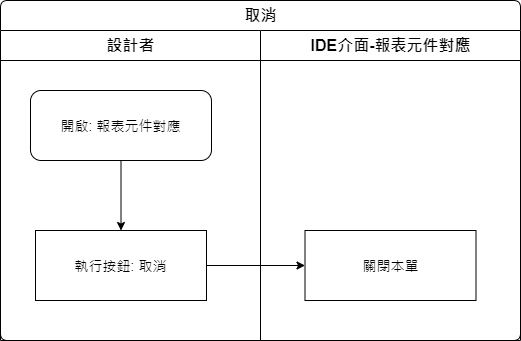

The diagram above was exported from draw.io. Its source (the exported page's mxGraphModel, read from the mxfile embedded in the PNG):
<mxGraphModel dx="1024" dy="616" grid="1" gridSize="10" guides="1" tooltips="1" connect="1" arrows="1" fold="1" page="1" pageScale="1" pageWidth="827" pageHeight="1169" math="0" shadow="0">
  <root>
    <mxCell id="AVj4SLaxHDOijpL3RFGv-0" />
    <mxCell id="AVj4SLaxHDOijpL3RFGv-1" parent="AVj4SLaxHDOijpL3RFGv-0" />
    <mxCell id="AVj4SLaxHDOijpL3RFGv-2" value="取消" style="swimlane;html=1;childLayout=stackLayout;resizeParent=1;resizeParentMax=0;strokeWidth=1;fontSize=16;rounded=1;arcSize=8;startSize=30;labelBackgroundColor=none;align=center;" vertex="1" parent="AVj4SLaxHDOijpL3RFGv-1">
      <mxGeometry x="130" y="70" width="520" height="340" as="geometry" />
    </mxCell>
    <mxCell id="AVj4SLaxHDOijpL3RFGv-3" style="edgeStyle=orthogonalEdgeStyle;rounded=0;orthogonalLoop=1;jettySize=auto;html=1;fontSize=14;" edge="1" parent="AVj4SLaxHDOijpL3RFGv-2" source="AVj4SLaxHDOijpL3RFGv-7" target="AVj4SLaxHDOijpL3RFGv-9">
      <mxGeometry relative="1" as="geometry" />
    </mxCell>
    <mxCell id="AVj4SLaxHDOijpL3RFGv-4" value="設計者" style="swimlane;html=1;startSize=30;fontSize=16;strokeWidth=1;" vertex="1" parent="AVj4SLaxHDOijpL3RFGv-2">
      <mxGeometry y="30" width="260" height="310" as="geometry" />
    </mxCell>
    <mxCell id="AVj4SLaxHDOijpL3RFGv-5" style="edgeStyle=orthogonalEdgeStyle;rounded=0;orthogonalLoop=1;jettySize=auto;html=1;fontSize=14;" edge="1" parent="AVj4SLaxHDOijpL3RFGv-4" source="AVj4SLaxHDOijpL3RFGv-6" target="AVj4SLaxHDOijpL3RFGv-7">
      <mxGeometry relative="1" as="geometry" />
    </mxCell>
    <mxCell id="AVj4SLaxHDOijpL3RFGv-6" value="開啟: 報表元件對應" style="rounded=1;whiteSpace=wrap;html=1;strokeWidth=1;fontSize=14;" vertex="1" parent="AVj4SLaxHDOijpL3RFGv-4">
      <mxGeometry x="30" y="60" width="181" height="70" as="geometry" />
    </mxCell>
    <mxCell id="AVj4SLaxHDOijpL3RFGv-7" value="執行按鈕: 取消" style="rounded=0;whiteSpace=wrap;html=1;strokeWidth=1;fontSize=14;" vertex="1" parent="AVj4SLaxHDOijpL3RFGv-4">
      <mxGeometry x="35" y="200" width="171" height="70" as="geometry" />
    </mxCell>
    <mxCell id="AVj4SLaxHDOijpL3RFGv-8" value="IDE介面-報表元件對應" style="swimlane;html=1;startSize=30;fontSize=16;strokeWidth=1;" vertex="1" parent="AVj4SLaxHDOijpL3RFGv-2">
      <mxGeometry x="260" y="30" width="260" height="310" as="geometry" />
    </mxCell>
    <mxCell id="AVj4SLaxHDOijpL3RFGv-9" value="關閉本單" style="rounded=0;whiteSpace=wrap;html=1;strokeWidth=1;fontSize=14;" vertex="1" parent="AVj4SLaxHDOijpL3RFGv-8">
      <mxGeometry x="44.5" y="200" width="171" height="70" as="geometry" />
    </mxCell>
  </root>
</mxGraphModel>